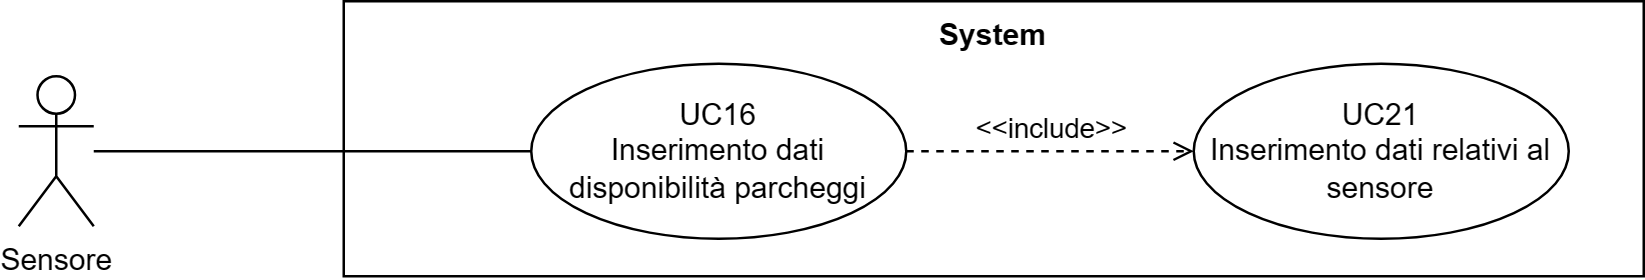

The diagram above was exported from draw.io. Its source (the exported page's mxGraphModel, read from the mxfile embedded in the PNG):
<mxGraphModel dx="41626" dy="759" grid="1" gridSize="10" guides="1" tooltips="1" connect="1" arrows="1" fold="1" page="1" pageScale="1" pageWidth="20000" pageHeight="20000" math="0" shadow="0">
  <root>
    <mxCell id="0" />
    <mxCell id="1" parent="0" />
    <mxCell id="2" value="Sensore" style="shape=umlActor;verticalLabelPosition=bottom;verticalAlign=top;html=1;outlineConnect=0;" vertex="1" parent="1">
      <mxGeometry x="-19930" y="2295" width="30" height="60" as="geometry" />
    </mxCell>
    <mxCell id="3" value="System" style="shape=rect;html=1;verticalAlign=top;fontStyle=1;whiteSpace=wrap;align=center;" vertex="1" parent="1">
      <mxGeometry x="-19800" y="2265" width="520" height="110" as="geometry" />
    </mxCell>
    <mxCell id="4" value="UC16&lt;br&gt;Inserimento dati disponibilità parcheggi" style="ellipse;whiteSpace=wrap;html=1;" vertex="1" parent="1">
      <mxGeometry x="-19725" y="2290" width="150" height="70" as="geometry" />
    </mxCell>
    <mxCell id="5" value="" style="edgeStyle=none;html=1;endArrow=none;verticalAlign=bottom;rounded=0;" edge="1" source="2" target="4" parent="1">
      <mxGeometry width="160" relative="1" as="geometry">
        <mxPoint x="-19850" y="2370" as="sourcePoint" />
        <mxPoint x="-19690" y="2370" as="targetPoint" />
      </mxGeometry>
    </mxCell>
    <mxCell id="6" value="UC21&lt;br&gt;Inserimento dati relativi al sensore" style="ellipse;whiteSpace=wrap;html=1;" vertex="1" parent="1">
      <mxGeometry x="-19460" y="2290" width="150" height="70" as="geometry" />
    </mxCell>
    <mxCell id="7" value="&amp;lt;&amp;lt;include&amp;gt;&amp;gt;" style="edgeStyle=none;html=1;endArrow=open;verticalAlign=bottom;dashed=1;labelBackgroundColor=none;rounded=0;" edge="1" source="4" target="6" parent="1">
      <mxGeometry width="160" relative="1" as="geometry">
        <mxPoint x="-19630" y="2175" as="sourcePoint" />
        <mxPoint x="-19470" y="2175" as="targetPoint" />
      </mxGeometry>
    </mxCell>
  </root>
</mxGraphModel>